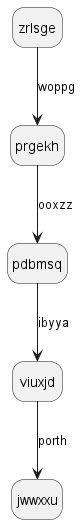

The diagram above was rendered by PlantUML. Its source (embedded in the PNG):
@startuml
hide empty description
state zrlsge
zrlsge --> prgekh : woppg
prgekh --> pdbmsq : ooxzz
pdbmsq --> viuxjd : ibyya
viuxjd --> jwwxxu : porth
@enduml